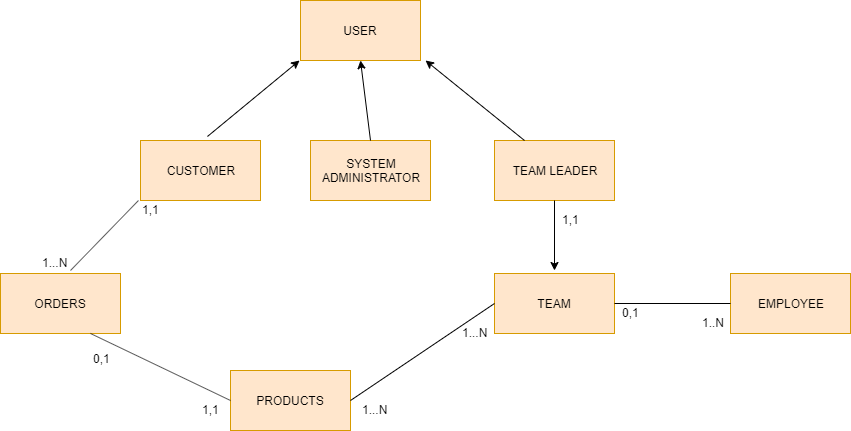

The diagram above was exported from draw.io. Its source (the exported page's mxGraphModel, read from the mxfile embedded in the PNG):
<mxGraphModel dx="854" dy="419" grid="1" gridSize="10" guides="1" tooltips="1" connect="1" arrows="1" fold="1" page="1" pageScale="1" pageWidth="1169" pageHeight="827" math="0" shadow="0">
  <root>
    <mxCell id="0" />
    <mxCell id="1" parent="0" />
    <mxCell id="E4kznCSh2eL12ySAZG4N-1" value="USER" style="rounded=0;whiteSpace=wrap;html=1;fillColor=#ffe6cc;strokeColor=#d79b00;" parent="1" vertex="1">
      <mxGeometry x="390" y="140" width="120" height="60" as="geometry" />
    </mxCell>
    <mxCell id="E4kznCSh2eL12ySAZG4N-2" value="CUSTOMER" style="rounded=0;whiteSpace=wrap;html=1;fillColor=#ffe6cc;strokeColor=#d79b00;" parent="1" vertex="1">
      <mxGeometry x="230" y="280" width="120" height="60" as="geometry" />
    </mxCell>
    <mxCell id="E4kznCSh2eL12ySAZG4N-3" value="SYSTEM&lt;br&gt;ADMINISTRATOR" style="rounded=0;whiteSpace=wrap;html=1;fillColor=#ffe6cc;strokeColor=#d79b00;" parent="1" vertex="1">
      <mxGeometry x="400" y="280" width="120" height="60" as="geometry" />
    </mxCell>
    <mxCell id="E4kznCSh2eL12ySAZG4N-4" value="TEAM LEADER" style="rounded=0;whiteSpace=wrap;html=1;fillColor=#ffe6cc;strokeColor=#d79b00;" parent="1" vertex="1">
      <mxGeometry x="584" y="280" width="120" height="60" as="geometry" />
    </mxCell>
    <mxCell id="E4kznCSh2eL12ySAZG4N-5" value="" style="endArrow=classic;html=1;exitX=0.558;exitY=-0.067;exitDx=0;exitDy=0;exitPerimeter=0;entryX=-0.008;entryY=1;entryDx=0;entryDy=0;entryPerimeter=0;" parent="1" source="E4kznCSh2eL12ySAZG4N-2" target="E4kznCSh2eL12ySAZG4N-1" edge="1">
      <mxGeometry width="50" height="50" relative="1" as="geometry">
        <mxPoint x="260" y="240" as="sourcePoint" />
        <mxPoint x="310" y="190" as="targetPoint" />
      </mxGeometry>
    </mxCell>
    <mxCell id="E4kznCSh2eL12ySAZG4N-6" value="" style="endArrow=classic;html=1;entryX=0.5;entryY=1;entryDx=0;entryDy=0;exitX=0.5;exitY=0;exitDx=0;exitDy=0;" parent="1" source="E4kznCSh2eL12ySAZG4N-3" target="E4kznCSh2eL12ySAZG4N-1" edge="1">
      <mxGeometry width="50" height="50" relative="1" as="geometry">
        <mxPoint x="470" y="270" as="sourcePoint" />
        <mxPoint x="520" y="220" as="targetPoint" />
      </mxGeometry>
    </mxCell>
    <mxCell id="E4kznCSh2eL12ySAZG4N-7" value="" style="endArrow=classic;html=1;exitX=0.25;exitY=0;exitDx=0;exitDy=0;entryX=1.042;entryY=1;entryDx=0;entryDy=0;entryPerimeter=0;" parent="1" source="E4kznCSh2eL12ySAZG4N-4" target="E4kznCSh2eL12ySAZG4N-1" edge="1">
      <mxGeometry width="50" height="50" relative="1" as="geometry">
        <mxPoint x="580" y="210" as="sourcePoint" />
        <mxPoint x="630" y="160" as="targetPoint" />
      </mxGeometry>
    </mxCell>
    <mxCell id="E4kznCSh2eL12ySAZG4N-8" value="ORDERS" style="rounded=0;whiteSpace=wrap;html=1;fillColor=#ffe6cc;strokeColor=#d79b00;" parent="1" vertex="1">
      <mxGeometry x="90" y="413" width="120" height="60" as="geometry" />
    </mxCell>
    <mxCell id="E4kznCSh2eL12ySAZG4N-9" value="" style="endArrow=none;html=1;entryX=-0.017;entryY=1;entryDx=0;entryDy=0;entryPerimeter=0;" parent="1" target="E4kznCSh2eL12ySAZG4N-2" edge="1">
      <mxGeometry width="50" height="50" relative="1" as="geometry">
        <mxPoint x="160" y="410" as="sourcePoint" />
        <mxPoint x="150" y="320" as="targetPoint" />
      </mxGeometry>
    </mxCell>
    <mxCell id="E4kznCSh2eL12ySAZG4N-10" value="1,1" style="text;html=1;resizable=0;points=[];autosize=1;align=left;verticalAlign=top;spacingTop=-4;" parent="1" vertex="1">
      <mxGeometry x="230" y="340" width="30" height="20" as="geometry" />
    </mxCell>
    <mxCell id="E4kznCSh2eL12ySAZG4N-11" value="1...N" style="text;html=1;resizable=0;points=[];autosize=1;align=left;verticalAlign=top;spacingTop=-4;" parent="1" vertex="1">
      <mxGeometry x="130" y="393" width="40" height="20" as="geometry" />
    </mxCell>
    <mxCell id="E4kznCSh2eL12ySAZG4N-12" value="PRODUCTS" style="rounded=0;whiteSpace=wrap;html=1;fillColor=#ffe6cc;strokeColor=#d79b00;" parent="1" vertex="1">
      <mxGeometry x="320" y="510" width="120" height="60" as="geometry" />
    </mxCell>
    <mxCell id="E4kznCSh2eL12ySAZG4N-13" value="" style="endArrow=none;html=1;entryX=0.75;entryY=1;entryDx=0;entryDy=0;exitX=0;exitY=0.5;exitDx=0;exitDy=0;" parent="1" source="E4kznCSh2eL12ySAZG4N-12" target="E4kznCSh2eL12ySAZG4N-8" edge="1">
      <mxGeometry width="50" height="50" relative="1" as="geometry">
        <mxPoint x="220" y="540" as="sourcePoint" />
        <mxPoint x="270" y="490" as="targetPoint" />
      </mxGeometry>
    </mxCell>
    <mxCell id="E4kznCSh2eL12ySAZG4N-14" value="0,1" style="text;html=1;resizable=0;points=[];autosize=1;align=left;verticalAlign=top;spacingTop=-4;" parent="1" vertex="1">
      <mxGeometry x="181" y="489" width="30" height="20" as="geometry" />
    </mxCell>
    <mxCell id="E4kznCSh2eL12ySAZG4N-15" value="1,1" style="text;html=1;resizable=0;points=[];autosize=1;align=left;verticalAlign=top;spacingTop=-4;" parent="1" vertex="1">
      <mxGeometry x="290" y="540" width="30" height="20" as="geometry" />
    </mxCell>
    <mxCell id="E4kznCSh2eL12ySAZG4N-16" value="TEAM" style="rounded=0;whiteSpace=wrap;html=1;fillColor=#ffe6cc;strokeColor=#d79b00;" parent="1" vertex="1">
      <mxGeometry x="584" y="413" width="120" height="60" as="geometry" />
    </mxCell>
    <mxCell id="E4kznCSh2eL12ySAZG4N-18" value="EMPLOYEE" style="rounded=0;whiteSpace=wrap;html=1;fillColor=#ffe6cc;strokeColor=#d79b00;" parent="1" vertex="1">
      <mxGeometry x="820" y="413" width="120" height="60" as="geometry" />
    </mxCell>
    <mxCell id="E4kznCSh2eL12ySAZG4N-19" value="" style="endArrow=none;html=1;exitX=1;exitY=0.5;exitDx=0;exitDy=0;entryX=0;entryY=0.5;entryDx=0;entryDy=0;" parent="1" source="E4kznCSh2eL12ySAZG4N-16" target="E4kznCSh2eL12ySAZG4N-18" edge="1">
      <mxGeometry width="50" height="50" relative="1" as="geometry">
        <mxPoint x="790" y="270" as="sourcePoint" />
        <mxPoint x="840" y="220" as="targetPoint" />
      </mxGeometry>
    </mxCell>
    <mxCell id="E4kznCSh2eL12ySAZG4N-20" value="" style="endArrow=none;html=1;entryX=0;entryY=0.5;entryDx=0;entryDy=0;exitX=1;exitY=0.5;exitDx=0;exitDy=0;" parent="1" source="E4kznCSh2eL12ySAZG4N-12" target="E4kznCSh2eL12ySAZG4N-16" edge="1">
      <mxGeometry width="50" height="50" relative="1" as="geometry">
        <mxPoint x="530" y="540" as="sourcePoint" />
        <mxPoint x="580" y="490" as="targetPoint" />
      </mxGeometry>
    </mxCell>
    <mxCell id="E4kznCSh2eL12ySAZG4N-21" value="" style="endArrow=classic;html=1;exitX=0.5;exitY=1;exitDx=0;exitDy=0;" parent="1" source="E4kznCSh2eL12ySAZG4N-4" edge="1">
      <mxGeometry width="50" height="50" relative="1" as="geometry">
        <mxPoint x="780" y="360" as="sourcePoint" />
        <mxPoint x="644" y="410" as="targetPoint" />
      </mxGeometry>
    </mxCell>
    <mxCell id="E4kznCSh2eL12ySAZG4N-22" value="1,1" style="text;html=1;resizable=0;points=[];autosize=1;align=left;verticalAlign=top;spacingTop=-4;" parent="1" vertex="1">
      <mxGeometry x="650" y="350" width="30" height="20" as="geometry" />
    </mxCell>
    <mxCell id="E4kznCSh2eL12ySAZG4N-23" value="0,1" style="text;html=1;resizable=0;points=[];autosize=1;align=left;verticalAlign=top;spacingTop=-4;" parent="1" vertex="1">
      <mxGeometry x="710" y="443" width="30" height="20" as="geometry" />
    </mxCell>
    <mxCell id="E4kznCSh2eL12ySAZG4N-24" value="1..N" style="text;html=1;resizable=0;points=[];autosize=1;align=left;verticalAlign=top;spacingTop=-4;" parent="1" vertex="1">
      <mxGeometry x="790" y="453" width="40" height="20" as="geometry" />
    </mxCell>
    <mxCell id="E4kznCSh2eL12ySAZG4N-25" value="1...N" style="text;html=1;resizable=0;points=[];autosize=1;align=left;verticalAlign=top;spacingTop=-4;" parent="1" vertex="1">
      <mxGeometry x="550" y="463" width="40" height="20" as="geometry" />
    </mxCell>
    <mxCell id="E4kznCSh2eL12ySAZG4N-26" value="1...N" style="text;html=1;resizable=0;points=[];autosize=1;align=left;verticalAlign=top;spacingTop=-4;" parent="1" vertex="1">
      <mxGeometry x="450" y="540" width="40" height="20" as="geometry" />
    </mxCell>
  </root>
</mxGraphModel>